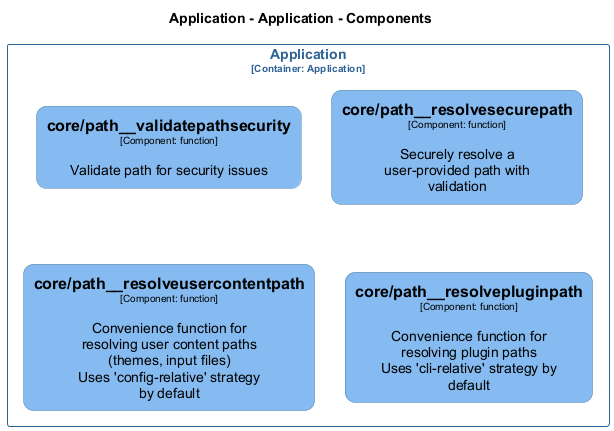

The diagram above was rendered by PlantUML. Its source (embedded in the PNG):
@startuml
set separator none
title Application - Application - Components

top to bottom direction
skinparam ranksep 60
skinparam nodesep 30

skinparam {
  arrowFontSize 10
  defaultTextAlignment center
  wrapWidth 200
  maxMessageSize 100
  defaultFontName "Arial"
}

hide stereotype

skinparam rectangle<<Application.Application.corepath__resolvepluginpath>> {
  BackgroundColor #85bbf0
  FontColor #000000
  BorderColor #5d82a8
  roundCorner 20
  shadowing false
}
skinparam rectangle<<Application.Application.corepath__resolvesecurepath>> {
  BackgroundColor #85bbf0
  FontColor #000000
  BorderColor #5d82a8
  roundCorner 20
  shadowing false
}
skinparam rectangle<<Application.Application.corepath__resolveusercontentpath>> {
  BackgroundColor #85bbf0
  FontColor #000000
  BorderColor #5d82a8
  roundCorner 20
  shadowing false
}
skinparam rectangle<<Application.Application.corepath__validatepathsecurity>> {
  BackgroundColor #85bbf0
  FontColor #000000
  BorderColor #5d82a8
  roundCorner 20
  shadowing false
}
skinparam rectangle<<Application.Application>> {
  BorderColor #2e6295
  FontColor #2e6295
  shadowing false
}

rectangle "Application\n<size:10>[Container: Application]</size>" <<Application.Application>> {
  rectangle "==core/path__validatepathsecurity\n<size:10>[Component: function]</size>\n\nValidate path for security issues" <<Application.Application.corepath__validatepathsecurity>> as Application.Application.corepath__validatepathsecurity
  rectangle "==core/path__resolvesecurepath\n<size:10>[Component: function]</size>\n\nSecurely resolve a user-provided path with validation" <<Application.Application.corepath__resolvesecurepath>> as Application.Application.corepath__resolvesecurepath
  rectangle "==core/path__resolveusercontentpath\n<size:10>[Component: function]</size>\n\nConvenience function for resolving user content paths (themes, input files)\nUses 'config-relative' strategy by default" <<Application.Application.corepath__resolveusercontentpath>> as Application.Application.corepath__resolveusercontentpath
  rectangle "==core/path__resolvepluginpath\n<size:10>[Component: function]</size>\n\nConvenience function for resolving plugin paths\nUses 'cli-relative' strategy by default" <<Application.Application.corepath__resolvepluginpath>> as Application.Application.corepath__resolvepluginpath
}

@enduml